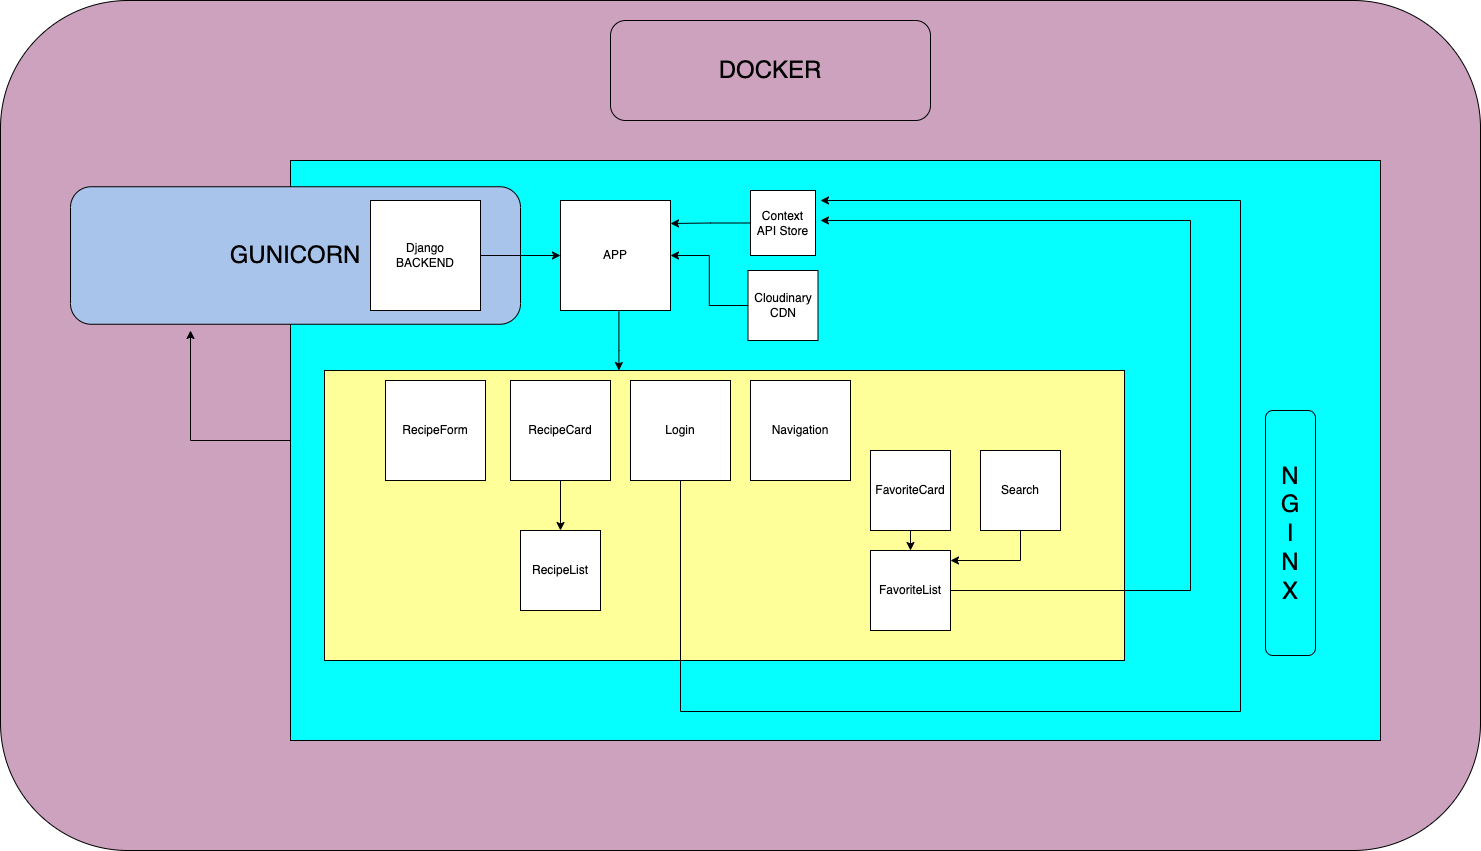

The diagram above was exported from draw.io. Its source (the exported page's mxGraphModel, read from the mxfile embedded in the PNG):
<mxGraphModel dx="2876" dy="2090" grid="1" gridSize="10" guides="1" tooltips="1" connect="1" arrows="1" fold="1" page="1" pageScale="1" pageWidth="827" pageHeight="1169" math="0" shadow="0">
  <root>
    <mxCell id="0" />
    <mxCell id="1" parent="0" />
    <mxCell id="v6nmJ76UX-Vctbq9B0rf-60" value="" style="rounded=1;whiteSpace=wrap;html=1;fontSize=24;fillColor=#CDA2BE;" vertex="1" parent="1">
      <mxGeometry x="-310" y="-180" width="1480" height="850" as="geometry" />
    </mxCell>
    <mxCell id="v6nmJ76UX-Vctbq9B0rf-58" style="edgeStyle=orthogonalEdgeStyle;rounded=0;orthogonalLoop=1;jettySize=auto;html=1;fontSize=24;" edge="1" parent="1" source="v6nmJ76UX-Vctbq9B0rf-48">
      <mxGeometry relative="1" as="geometry">
        <mxPoint x="-119.99999999999977" y="150.00000000000023" as="targetPoint" />
        <Array as="points">
          <mxPoint x="-120" y="260" />
        </Array>
      </mxGeometry>
    </mxCell>
    <mxCell id="v6nmJ76UX-Vctbq9B0rf-48" value="" style="rounded=0;whiteSpace=wrap;html=1;fillColor=#05FFFF;" vertex="1" parent="1">
      <mxGeometry x="-20" y="-20" width="1090" height="580" as="geometry" />
    </mxCell>
    <mxCell id="v6nmJ76UX-Vctbq9B0rf-55" value="GUNICORN" style="rounded=1;whiteSpace=wrap;html=1;fontSize=24;fillColor=#A9C4EB;" vertex="1" parent="1">
      <mxGeometry x="-240" y="6.25" width="450" height="137.5" as="geometry" />
    </mxCell>
    <mxCell id="v6nmJ76UX-Vctbq9B0rf-22" value="" style="rounded=0;whiteSpace=wrap;html=1;fillColor=#FFFF99;" vertex="1" parent="1">
      <mxGeometry x="14" y="190" width="800" height="290" as="geometry" />
    </mxCell>
    <mxCell id="v6nmJ76UX-Vctbq9B0rf-29" style="edgeStyle=orthogonalEdgeStyle;rounded=0;orthogonalLoop=1;jettySize=auto;html=1;entryX=0.368;entryY=0;entryDx=0;entryDy=0;entryPerimeter=0;" edge="1" parent="1" source="v6nmJ76UX-Vctbq9B0rf-1" target="v6nmJ76UX-Vctbq9B0rf-22">
      <mxGeometry relative="1" as="geometry">
        <Array as="points">
          <mxPoint x="308" y="170" />
        </Array>
      </mxGeometry>
    </mxCell>
    <mxCell id="v6nmJ76UX-Vctbq9B0rf-1" value="APP" style="whiteSpace=wrap;html=1;aspect=fixed;" vertex="1" parent="1">
      <mxGeometry x="250" y="20" width="110" height="110" as="geometry" />
    </mxCell>
    <mxCell id="v6nmJ76UX-Vctbq9B0rf-3" style="edgeStyle=orthogonalEdgeStyle;rounded=0;orthogonalLoop=1;jettySize=auto;html=1;" edge="1" parent="1" source="v6nmJ76UX-Vctbq9B0rf-2">
      <mxGeometry relative="1" as="geometry">
        <mxPoint x="250" y="75" as="targetPoint" />
      </mxGeometry>
    </mxCell>
    <mxCell id="v6nmJ76UX-Vctbq9B0rf-2" value="Django&lt;br&gt;BACKEND" style="whiteSpace=wrap;html=1;aspect=fixed;" vertex="1" parent="1">
      <mxGeometry x="60" y="20" width="110" height="110" as="geometry" />
    </mxCell>
    <mxCell id="v6nmJ76UX-Vctbq9B0rf-5" value="RecipeForm&lt;br&gt;" style="whiteSpace=wrap;html=1;aspect=fixed;" vertex="1" parent="1">
      <mxGeometry x="75" y="200" width="100" height="100" as="geometry" />
    </mxCell>
    <mxCell id="v6nmJ76UX-Vctbq9B0rf-7" value="RecipeList" style="whiteSpace=wrap;html=1;aspect=fixed;" vertex="1" parent="1">
      <mxGeometry x="210" y="350" width="80" height="80" as="geometry" />
    </mxCell>
    <mxCell id="v6nmJ76UX-Vctbq9B0rf-11" value="" style="edgeStyle=orthogonalEdgeStyle;rounded=0;orthogonalLoop=1;jettySize=auto;html=1;" edge="1" parent="1" source="v6nmJ76UX-Vctbq9B0rf-10" target="v6nmJ76UX-Vctbq9B0rf-7">
      <mxGeometry relative="1" as="geometry" />
    </mxCell>
    <mxCell id="v6nmJ76UX-Vctbq9B0rf-10" value="RecipeCard" style="whiteSpace=wrap;html=1;aspect=fixed;" vertex="1" parent="1">
      <mxGeometry x="200" y="200" width="100" height="100" as="geometry" />
    </mxCell>
    <mxCell id="v6nmJ76UX-Vctbq9B0rf-38" style="edgeStyle=orthogonalEdgeStyle;rounded=0;orthogonalLoop=1;jettySize=auto;html=1;" edge="1" parent="1" source="v6nmJ76UX-Vctbq9B0rf-13">
      <mxGeometry relative="1" as="geometry">
        <mxPoint x="510" y="20" as="targetPoint" />
        <Array as="points">
          <mxPoint x="370" y="531" />
          <mxPoint x="930" y="531" />
          <mxPoint x="930" y="20" />
        </Array>
      </mxGeometry>
    </mxCell>
    <mxCell id="v6nmJ76UX-Vctbq9B0rf-13" value="Login" style="whiteSpace=wrap;html=1;aspect=fixed;" vertex="1" parent="1">
      <mxGeometry x="320" y="200" width="100" height="100" as="geometry" />
    </mxCell>
    <mxCell id="v6nmJ76UX-Vctbq9B0rf-15" value="Navigation" style="whiteSpace=wrap;html=1;aspect=fixed;" vertex="1" parent="1">
      <mxGeometry x="440" y="200" width="100" height="100" as="geometry" />
    </mxCell>
    <mxCell id="v6nmJ76UX-Vctbq9B0rf-19" style="edgeStyle=orthogonalEdgeStyle;rounded=0;orthogonalLoop=1;jettySize=auto;html=1;exitX=0.5;exitY=1;exitDx=0;exitDy=0;entryX=0.5;entryY=0;entryDx=0;entryDy=0;" edge="1" parent="1" source="v6nmJ76UX-Vctbq9B0rf-16" target="v6nmJ76UX-Vctbq9B0rf-18">
      <mxGeometry relative="1" as="geometry" />
    </mxCell>
    <mxCell id="v6nmJ76UX-Vctbq9B0rf-16" value="FavoriteCard" style="whiteSpace=wrap;html=1;aspect=fixed;" vertex="1" parent="1">
      <mxGeometry x="560" y="270" width="80" height="80" as="geometry" />
    </mxCell>
    <mxCell id="v6nmJ76UX-Vctbq9B0rf-36" style="edgeStyle=orthogonalEdgeStyle;rounded=0;orthogonalLoop=1;jettySize=auto;html=1;" edge="1" parent="1" source="v6nmJ76UX-Vctbq9B0rf-18">
      <mxGeometry relative="1" as="geometry">
        <mxPoint x="510" y="40" as="targetPoint" />
        <Array as="points">
          <mxPoint x="880" y="410" />
          <mxPoint x="880" y="40" />
        </Array>
      </mxGeometry>
    </mxCell>
    <mxCell id="v6nmJ76UX-Vctbq9B0rf-18" value="FavoriteList" style="whiteSpace=wrap;html=1;aspect=fixed;" vertex="1" parent="1">
      <mxGeometry x="560" y="370" width="80" height="80" as="geometry" />
    </mxCell>
    <mxCell id="v6nmJ76UX-Vctbq9B0rf-42" style="edgeStyle=orthogonalEdgeStyle;rounded=0;orthogonalLoop=1;jettySize=auto;html=1;" edge="1" parent="1" source="v6nmJ76UX-Vctbq9B0rf-20" target="v6nmJ76UX-Vctbq9B0rf-18">
      <mxGeometry relative="1" as="geometry">
        <mxPoint x="679.9999999999998" y="410" as="targetPoint" />
        <Array as="points">
          <mxPoint x="710" y="380" />
        </Array>
      </mxGeometry>
    </mxCell>
    <mxCell id="v6nmJ76UX-Vctbq9B0rf-20" value="Search" style="whiteSpace=wrap;html=1;aspect=fixed;" vertex="1" parent="1">
      <mxGeometry x="670" y="270" width="80" height="80" as="geometry" />
    </mxCell>
    <mxCell id="v6nmJ76UX-Vctbq9B0rf-31" style="edgeStyle=orthogonalEdgeStyle;rounded=0;orthogonalLoop=1;jettySize=auto;html=1;entryX=1;entryY=0.5;entryDx=0;entryDy=0;" edge="1" parent="1" source="v6nmJ76UX-Vctbq9B0rf-30" target="v6nmJ76UX-Vctbq9B0rf-1">
      <mxGeometry relative="1" as="geometry" />
    </mxCell>
    <mxCell id="v6nmJ76UX-Vctbq9B0rf-30" value="Cloudinary&lt;br&gt;CDN" style="whiteSpace=wrap;html=1;aspect=fixed;fillColor=#FFFFFF;" vertex="1" parent="1">
      <mxGeometry x="437.5" y="90" width="70" height="70" as="geometry" />
    </mxCell>
    <mxCell id="v6nmJ76UX-Vctbq9B0rf-35" style="edgeStyle=orthogonalEdgeStyle;rounded=0;orthogonalLoop=1;jettySize=auto;html=1;" edge="1" parent="1" source="v6nmJ76UX-Vctbq9B0rf-33">
      <mxGeometry relative="1" as="geometry">
        <mxPoint x="360" y="43" as="targetPoint" />
      </mxGeometry>
    </mxCell>
    <mxCell id="v6nmJ76UX-Vctbq9B0rf-33" value="Context API Store" style="whiteSpace=wrap;html=1;aspect=fixed;fillColor=#FFFFFF;" vertex="1" parent="1">
      <mxGeometry x="440" y="10" width="65" height="65" as="geometry" />
    </mxCell>
    <mxCell id="v6nmJ76UX-Vctbq9B0rf-50" value="&lt;font style=&quot;font-size: 24px;&quot;&gt;N&lt;br&gt;G&lt;br&gt;I&lt;br&gt;N&lt;br&gt;X&lt;/font&gt;" style="rounded=1;whiteSpace=wrap;html=1;fillColor=#05FFFF;rotation=0;" vertex="1" parent="1">
      <mxGeometry x="955" y="230" width="50" height="245" as="geometry" />
    </mxCell>
    <mxCell id="v6nmJ76UX-Vctbq9B0rf-62" value="DOCKER" style="rounded=1;whiteSpace=wrap;html=1;fontSize=24;fillColor=#CDA2BE;" vertex="1" parent="1">
      <mxGeometry x="300" y="-160" width="320" height="100" as="geometry" />
    </mxCell>
  </root>
</mxGraphModel>